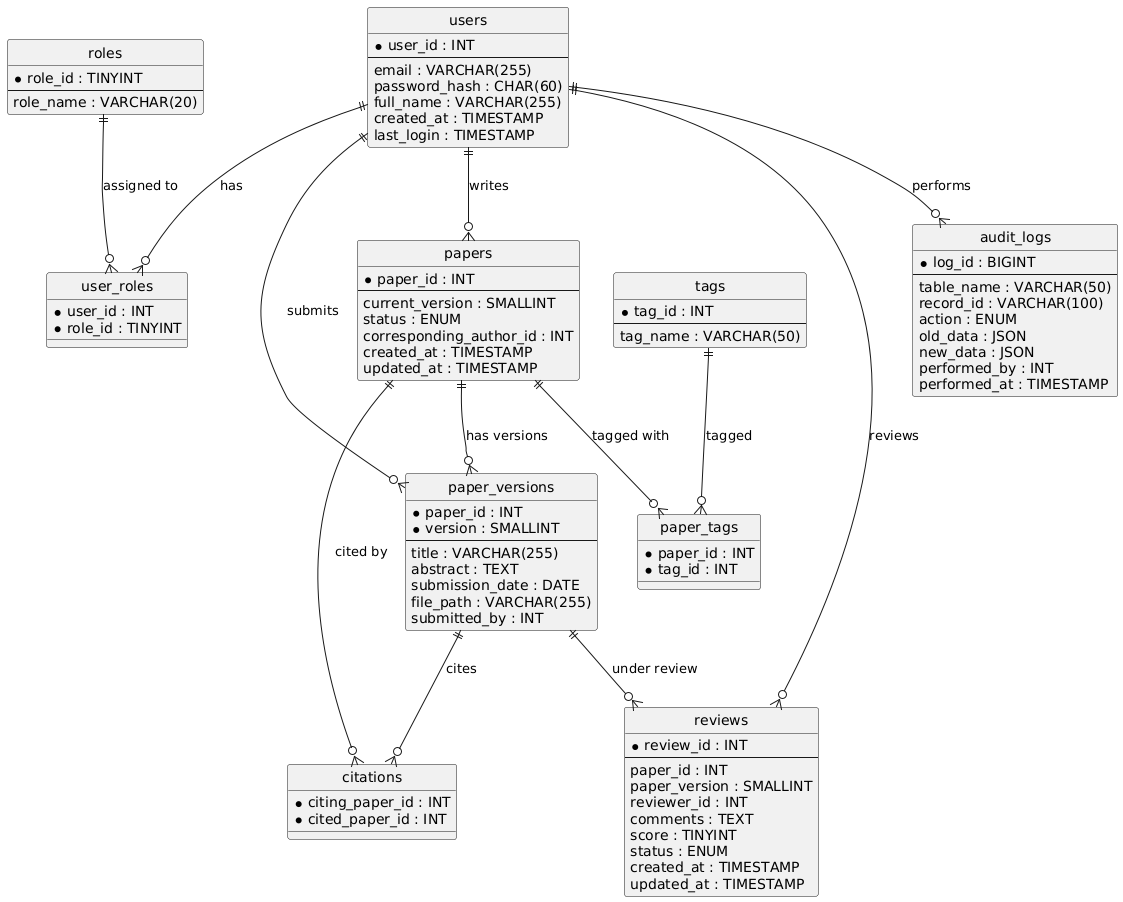

The diagram above was rendered by PlantUML. Its source (embedded in the PNG):
@startuml
hide circle

' Entities
entity users {
  * user_id : INT
  --
  email : VARCHAR(255)
  password_hash : CHAR(60)
  full_name : VARCHAR(255)
  created_at : TIMESTAMP
  last_login : TIMESTAMP
}

entity roles {
  * role_id : TINYINT
  --
  role_name : VARCHAR(20)
}

entity user_roles {
  * user_id : INT
  * role_id : TINYINT
}

entity papers {
  * paper_id : INT
  --
  current_version : SMALLINT
  status : ENUM
  corresponding_author_id : INT
  created_at : TIMESTAMP
  updated_at : TIMESTAMP
}

entity paper_versions {
  * paper_id : INT
  * version : SMALLINT
  --
  title : VARCHAR(255)
  abstract : TEXT
  submission_date : DATE
  file_path : VARCHAR(255)
  submitted_by : INT
}

entity citations {
  * citing_paper_id : INT
  * cited_paper_id : INT
}

entity reviews {
  * review_id : INT
  --
  paper_id : INT
  paper_version : SMALLINT
  reviewer_id : INT
  comments : TEXT
  score : TINYINT
  status : ENUM
  created_at : TIMESTAMP
  updated_at : TIMESTAMP
}

entity tags {
  * tag_id : INT
  --
  tag_name : VARCHAR(50)
}

entity paper_tags {
  * paper_id : INT
  * tag_id : INT
}

entity audit_logs {
  * log_id : BIGINT
  --
  table_name : VARCHAR(50)
  record_id : VARCHAR(100)
  action : ENUM
  old_data : JSON
  new_data : JSON
  performed_by : INT
  performed_at : TIMESTAMP
}

' Relationships
users ||--o{ user_roles : "has"
roles ||--o{ user_roles : "assigned to"
users ||--o{ papers : "writes"
papers ||--o{ paper_versions : "has versions"
users ||--o{ paper_versions : "submits"
paper_versions ||--o{ reviews : "under review"
users ||--o{ reviews : "reviews"
paper_versions ||--o{ citations : "cites"
papers ||--o{ citations : "cited by"
tags ||--o{ paper_tags : "tagged"
papers ||--o{ paper_tags : "tagged with"
users ||--o{ audit_logs : "performs"
@enduml